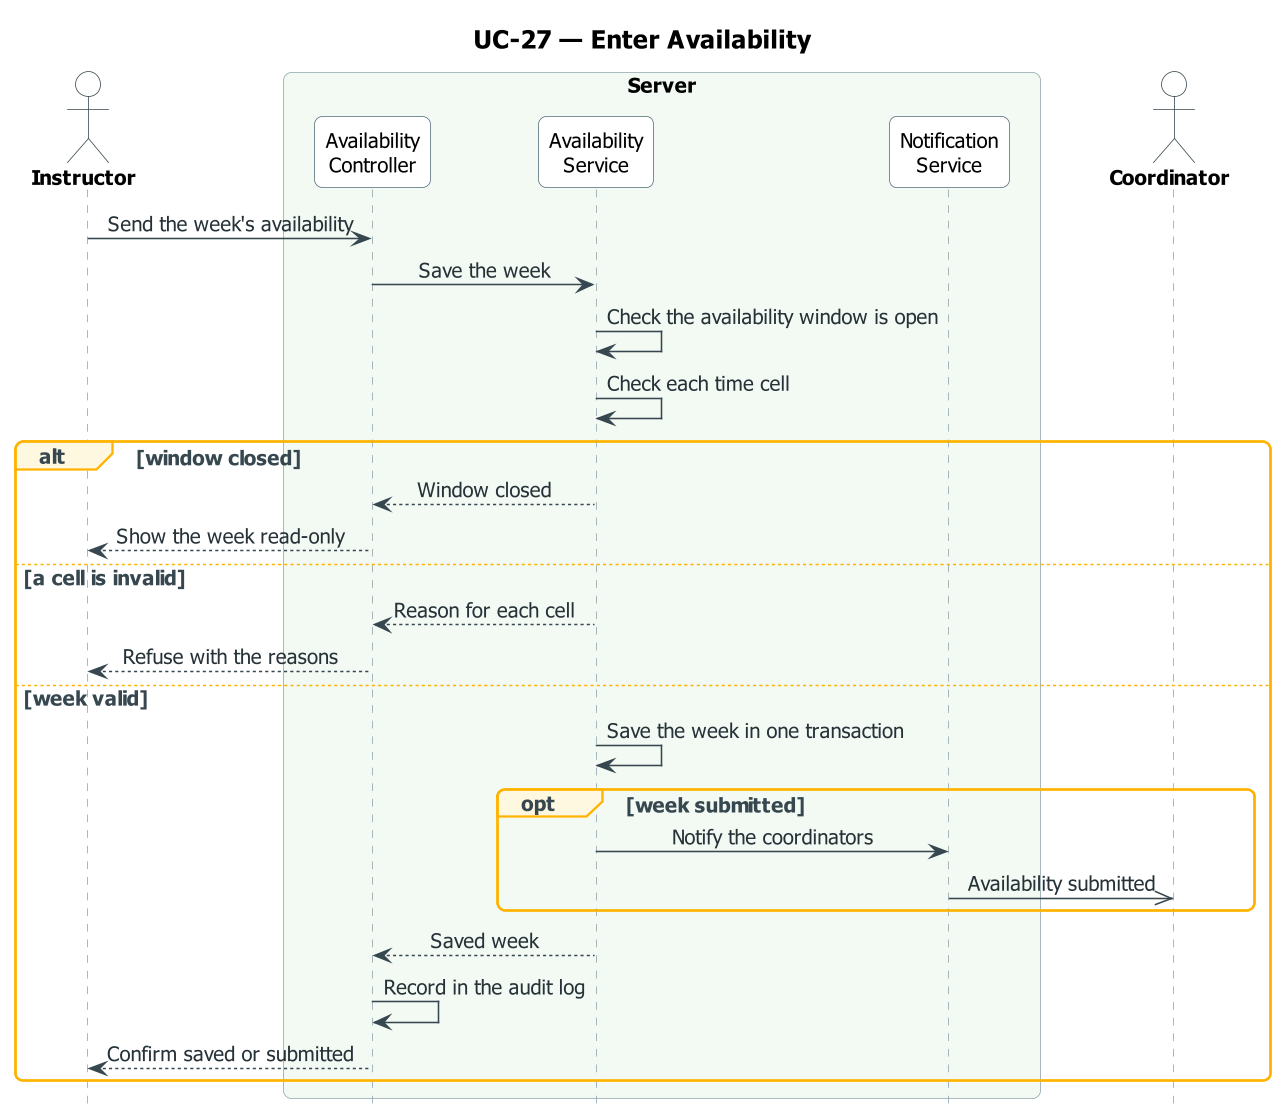

The diagram above was rendered by PlantUML. Its source (embedded in the PNG):
@startuml UC-27_enter_availability
skinparam dpi 150
' ===== النمط الموحّد (مثل مخططات النشاط) =====
skinparam defaultFontName Tahoma
skinparam defaultFontSize 13
skinparam shadowing false
skinparam roundcorner 10
skinparam ArrowColor #37474F
skinparam ArrowFontColor #263238
skinparam TitleFontSize 16
skinparam TitleFontStyle bold
skinparam ParticipantBackgroundColor #FFFFFF
skinparam ParticipantBorderColor #546E7A
skinparam ParticipantFontSize 13
skinparam ActorBackgroundColor #FFFFFF
skinparam ActorBorderColor #37474F
skinparam ActorFontSize 13
skinparam ActorFontStyle bold
skinparam SequenceLifeLineBorderColor #90A4AE
skinparam SequenceBoxBorderColor #90A4AE
skinparam SequenceBoxFontSize 14
skinparam SequenceBoxFontStyle bold
skinparam SequenceGroupBorderColor #FFB300
skinparam SequenceGroupBackgroundColor #FFF8E1
skinparam SequenceGroupFontColor #37474F
skinparam SequenceGroupHeaderFontColor #37474F
skinparam sequenceMessageAlign center
skinparam ParticipantPadding 16
skinparam BoxPadding 12
hide footbox
' ===== المخطط =====
title UC-27 — Enter Availability

actor "Instructor" as U
box "Server" #F3FAF3
  participant "Availability\nController" as AC
  participant "Availability\nService" as AS
  participant "Notification\nService" as NS
end box
actor "Coordinator" as CRD

U -> AC : Send the week's availability
AC -> AS : Save the week
AS -> AS : Check the availability window is open
AS -> AS : Check each time cell
alt window closed
  AS --> AC : Window closed
  AC --> U : Show the week read-only
else a cell is invalid
  AS --> AC : Reason for each cell
  AC --> U : Refuse with the reasons
else week valid
  AS -> AS : Save the week in one transaction
  opt week submitted
    AS -> NS : Notify the coordinators
    NS ->> CRD : Availability submitted
  end
  AS --> AC : Saved week
  AC -> AC : Record in the audit log
  AC --> U : Confirm saved or submitted
end
@enduml